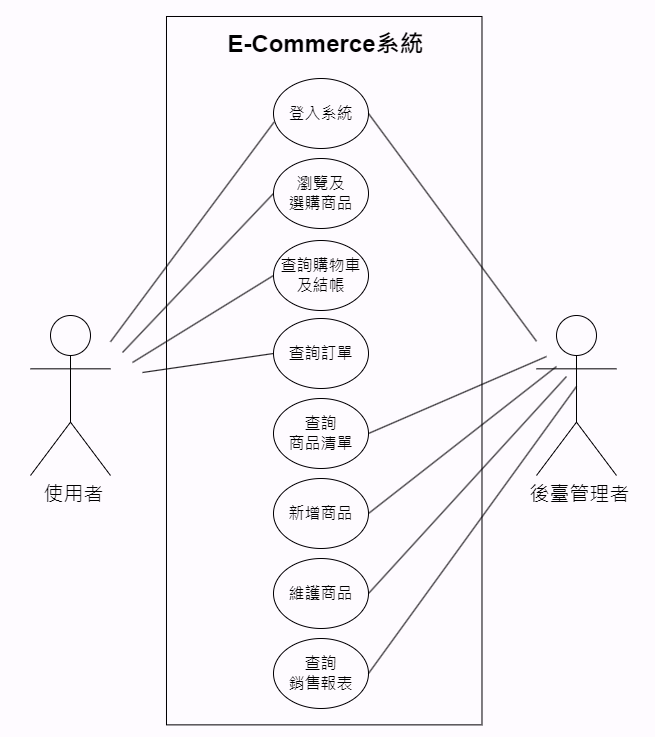

The diagram above was exported from draw.io. Its source (the exported page's mxGraphModel, read from the mxfile embedded in the PNG):
<mxGraphModel dx="1434" dy="746" grid="1" gridSize="10" guides="1" tooltips="1" connect="1" arrows="1" fold="1" page="1" pageScale="1" pageWidth="827" pageHeight="1169" math="0" shadow="0">
  <root>
    <mxCell id="0" />
    <mxCell id="1" parent="0" />
    <mxCell id="sDz07TS7XEhMjsGe0IiU-33" value="" style="rounded=0;whiteSpace=wrap;html=1;rotation=90;fillColor=default;strokeColor=none;" vertex="1" parent="1">
      <mxGeometry x="34.38" y="211.88" width="736.25" height="655" as="geometry" />
    </mxCell>
    <mxCell id="sDz07TS7XEhMjsGe0IiU-1" value="&lt;font style=&quot;font-size: 20px;&quot;&gt;&amp;nbsp;使用者&lt;/font&gt;" style="shape=umlActor;verticalLabelPosition=bottom;verticalAlign=top;html=1;outlineConnect=0;" vertex="1" parent="1">
      <mxGeometry x="106" y="487" width="80" height="160" as="geometry" />
    </mxCell>
    <mxCell id="sDz07TS7XEhMjsGe0IiU-5" value="" style="rounded=0;whiteSpace=wrap;html=1;rotation=-90;" vertex="1" parent="1">
      <mxGeometry x="45.55" y="384.43" width="708.38" height="315.5" as="geometry" />
    </mxCell>
    <mxCell id="sDz07TS7XEhMjsGe0IiU-6" value="&lt;font style=&quot;font-size: 16px;&quot;&gt;登入系統&lt;/font&gt;" style="ellipse;whiteSpace=wrap;html=1;fontSize=16;" vertex="1" parent="1">
      <mxGeometry x="349" y="250" width="95" height="70" as="geometry" />
    </mxCell>
    <mxCell id="sDz07TS7XEhMjsGe0IiU-7" value="&lt;font size=&quot;1&quot; style=&quot;&quot;&gt;&lt;b style=&quot;font-size: 24px;&quot;&gt;E-Commerce系統&lt;/b&gt;&lt;/font&gt;" style="text;html=1;strokeColor=none;fillColor=none;align=center;verticalAlign=middle;whiteSpace=wrap;rounded=0;" vertex="1" parent="1">
      <mxGeometry x="291.5" y="201" width="218.5" height="30" as="geometry" />
    </mxCell>
    <mxCell id="sDz07TS7XEhMjsGe0IiU-10" value="&lt;font style=&quot;font-size: 20px;&quot;&gt;&amp;nbsp;後臺管理者&lt;/font&gt;" style="shape=umlActor;verticalLabelPosition=bottom;verticalAlign=top;html=1;outlineConnect=0;" vertex="1" parent="1">
      <mxGeometry x="612" y="487" width="80" height="160" as="geometry" />
    </mxCell>
    <mxCell id="sDz07TS7XEhMjsGe0IiU-13" value="&lt;font style=&quot;font-size: 16px;&quot;&gt;瀏覽及&lt;br style=&quot;font-size: 16px;&quot;&gt;選購商品&lt;/font&gt;" style="ellipse;whiteSpace=wrap;html=1;fontSize=16;" vertex="1" parent="1">
      <mxGeometry x="349" y="330" width="95" height="70" as="geometry" />
    </mxCell>
    <mxCell id="sDz07TS7XEhMjsGe0IiU-14" value="&lt;font style=&quot;font-size: 16px;&quot;&gt;查詢購物車&lt;br style=&quot;font-size: 16px;&quot;&gt;及結帳&lt;br style=&quot;font-size: 16px;&quot;&gt;&lt;/font&gt;" style="ellipse;whiteSpace=wrap;html=1;fontSize=16;" vertex="1" parent="1">
      <mxGeometry x="349" y="412" width="95" height="70" as="geometry" />
    </mxCell>
    <mxCell id="sDz07TS7XEhMjsGe0IiU-15" value="&lt;font style=&quot;font-size: 16px;&quot;&gt;查詢&lt;br&gt;商品清單&lt;br style=&quot;font-size: 16px;&quot;&gt;&lt;/font&gt;" style="ellipse;whiteSpace=wrap;html=1;fontSize=16;" vertex="1" parent="1">
      <mxGeometry x="349" y="570" width="95" height="70" as="geometry" />
    </mxCell>
    <mxCell id="sDz07TS7XEhMjsGe0IiU-16" value="&lt;font style=&quot;font-size: 16px;&quot;&gt;新增商品&lt;br style=&quot;font-size: 16px;&quot;&gt;&lt;/font&gt;" style="ellipse;whiteSpace=wrap;html=1;fontSize=16;" vertex="1" parent="1">
      <mxGeometry x="349" y="650" width="95" height="70" as="geometry" />
    </mxCell>
    <mxCell id="sDz07TS7XEhMjsGe0IiU-17" value="&lt;font style=&quot;font-size: 16px;&quot;&gt;查詢&lt;br&gt;銷售報表&lt;br style=&quot;font-size: 16px;&quot;&gt;&lt;/font&gt;" style="ellipse;whiteSpace=wrap;html=1;fontSize=16;" vertex="1" parent="1">
      <mxGeometry x="349" y="810" width="95" height="70" as="geometry" />
    </mxCell>
    <mxCell id="sDz07TS7XEhMjsGe0IiU-20" value="&lt;font style=&quot;font-size: 16px;&quot;&gt;維護商品&lt;br style=&quot;font-size: 16px;&quot;&gt;&lt;/font&gt;" style="ellipse;whiteSpace=wrap;html=1;fontSize=16;" vertex="1" parent="1">
      <mxGeometry x="349" y="730" width="95" height="70" as="geometry" />
    </mxCell>
    <mxCell id="sDz07TS7XEhMjsGe0IiU-21" value="&lt;font style=&quot;font-size: 16px;&quot;&gt;查詢訂單&lt;br style=&quot;font-size: 16px;&quot;&gt;&lt;/font&gt;" style="ellipse;whiteSpace=wrap;html=1;fontSize=16;" vertex="1" parent="1">
      <mxGeometry x="349" y="490" width="95" height="70" as="geometry" />
    </mxCell>
    <mxCell id="sDz07TS7XEhMjsGe0IiU-24" value="" style="endArrow=none;html=1;rounded=0;entryX=0.005;entryY=0.625;entryDx=0;entryDy=0;entryPerimeter=0;" edge="1" parent="1" source="sDz07TS7XEhMjsGe0IiU-1" target="sDz07TS7XEhMjsGe0IiU-6">
      <mxGeometry width="50" height="50" relative="1" as="geometry">
        <mxPoint x="472" y="599" as="sourcePoint" />
        <mxPoint x="522" y="549" as="targetPoint" />
      </mxGeometry>
    </mxCell>
    <mxCell id="sDz07TS7XEhMjsGe0IiU-25" value="" style="endArrow=none;html=1;rounded=0;entryX=0;entryY=0.5;entryDx=0;entryDy=0;" edge="1" parent="1" target="sDz07TS7XEhMjsGe0IiU-13">
      <mxGeometry width="50" height="50" relative="1" as="geometry">
        <mxPoint x="198" y="524" as="sourcePoint" />
        <mxPoint x="359" y="312" as="targetPoint" />
      </mxGeometry>
    </mxCell>
    <mxCell id="sDz07TS7XEhMjsGe0IiU-26" value="" style="endArrow=none;html=1;rounded=0;entryX=0;entryY=0.5;entryDx=0;entryDy=0;" edge="1" parent="1" target="sDz07TS7XEhMjsGe0IiU-14">
      <mxGeometry width="50" height="50" relative="1" as="geometry">
        <mxPoint x="208" y="534" as="sourcePoint" />
        <mxPoint x="359" y="375" as="targetPoint" />
      </mxGeometry>
    </mxCell>
    <mxCell id="sDz07TS7XEhMjsGe0IiU-27" value="" style="endArrow=none;html=1;rounded=0;entryX=0;entryY=0.5;entryDx=0;entryDy=0;" edge="1" parent="1" target="sDz07TS7XEhMjsGe0IiU-21">
      <mxGeometry width="50" height="50" relative="1" as="geometry">
        <mxPoint x="218" y="544" as="sourcePoint" />
        <mxPoint x="359" y="457" as="targetPoint" />
      </mxGeometry>
    </mxCell>
    <mxCell id="sDz07TS7XEhMjsGe0IiU-28" value="" style="endArrow=none;html=1;rounded=0;entryX=1;entryY=0.5;entryDx=0;entryDy=0;" edge="1" parent="1" source="sDz07TS7XEhMjsGe0IiU-10" target="sDz07TS7XEhMjsGe0IiU-6">
      <mxGeometry width="50" height="50" relative="1" as="geometry">
        <mxPoint x="228" y="554" as="sourcePoint" />
        <mxPoint x="359" y="535" as="targetPoint" />
      </mxGeometry>
    </mxCell>
    <mxCell id="sDz07TS7XEhMjsGe0IiU-29" value="" style="endArrow=none;html=1;rounded=0;entryX=1;entryY=0.5;entryDx=0;entryDy=0;" edge="1" parent="1" target="sDz07TS7XEhMjsGe0IiU-15">
      <mxGeometry width="50" height="50" relative="1" as="geometry">
        <mxPoint x="622" y="528" as="sourcePoint" />
        <mxPoint x="449" y="316" as="targetPoint" />
      </mxGeometry>
    </mxCell>
    <mxCell id="sDz07TS7XEhMjsGe0IiU-30" value="" style="endArrow=none;html=1;rounded=0;entryX=1;entryY=0.5;entryDx=0;entryDy=0;" edge="1" parent="1" target="sDz07TS7XEhMjsGe0IiU-16">
      <mxGeometry width="50" height="50" relative="1" as="geometry">
        <mxPoint x="632" y="538" as="sourcePoint" />
        <mxPoint x="450" y="600" as="targetPoint" />
      </mxGeometry>
    </mxCell>
    <mxCell id="sDz07TS7XEhMjsGe0IiU-31" value="" style="endArrow=none;html=1;rounded=0;entryX=1;entryY=0.5;entryDx=0;entryDy=0;" edge="1" parent="1" target="sDz07TS7XEhMjsGe0IiU-20">
      <mxGeometry width="50" height="50" relative="1" as="geometry">
        <mxPoint x="642" y="548" as="sourcePoint" />
        <mxPoint x="454" y="695" as="targetPoint" />
      </mxGeometry>
    </mxCell>
    <mxCell id="sDz07TS7XEhMjsGe0IiU-32" value="" style="endArrow=none;html=1;rounded=0;entryX=1;entryY=0.5;entryDx=0;entryDy=0;" edge="1" parent="1" target="sDz07TS7XEhMjsGe0IiU-17">
      <mxGeometry width="50" height="50" relative="1" as="geometry">
        <mxPoint x="652" y="558" as="sourcePoint" />
        <mxPoint x="454" y="775" as="targetPoint" />
      </mxGeometry>
    </mxCell>
  </root>
</mxGraphModel>